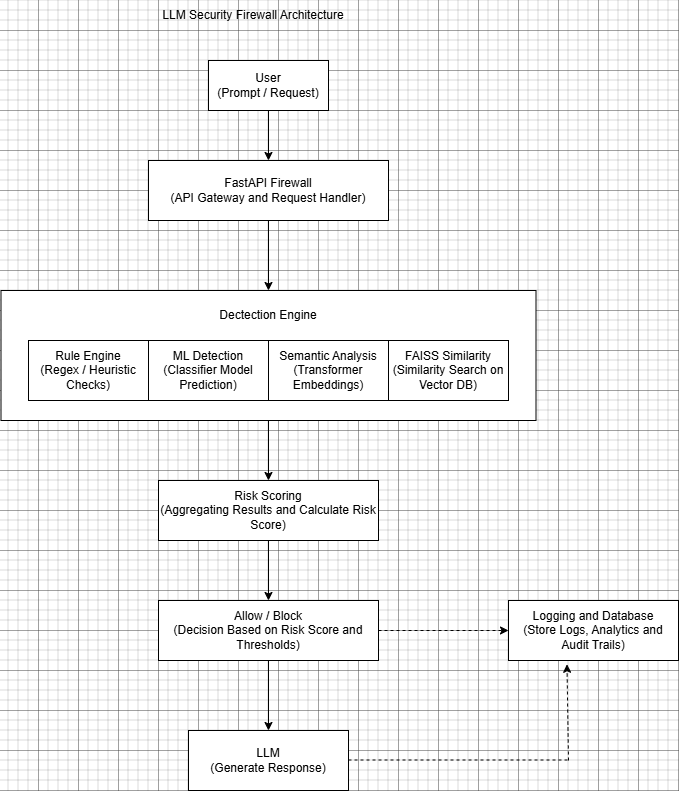

The diagram above was exported from draw.io. Its source (the exported page's mxGraphModel, read from the mxfile embedded in the PNG):
<mxGraphModel dx="963" dy="1791" grid="1" gridSize="10" guides="1" tooltips="1" connect="1" arrows="1" fold="1" page="1" pageScale="1" pageWidth="850" pageHeight="1100" math="0" shadow="0">
  <root>
    <mxCell id="0" />
    <mxCell id="1" parent="0" />
    <mxCell id="mWzSMPvDKklw0gGKHhGj-15" edge="1" parent="1" source="mWzSMPvDKklw0gGKHhGj-1" style="edgeStyle=orthogonalEdgeStyle;rounded=0;orthogonalLoop=1;jettySize=auto;html=1;entryX=0.5;entryY=0;entryDx=0;entryDy=0;" target="mWzSMPvDKklw0gGKHhGj-6">
      <mxGeometry relative="1" as="geometry" />
    </mxCell>
    <mxCell id="mWzSMPvDKklw0gGKHhGj-1" parent="1" style="rounded=0;whiteSpace=wrap;html=1;" value="User&lt;div&gt;(Prompt / Request)&lt;/div&gt;" vertex="1">
      <mxGeometry height="50" width="120" x="290" y="30" as="geometry" />
    </mxCell>
    <mxCell id="mWzSMPvDKklw0gGKHhGj-2" parent="1" style="rounded=0;whiteSpace=wrap;html=1;" value="" vertex="1">
      <mxGeometry height="60" width="120" x="350" y="310" as="geometry" />
    </mxCell>
    <mxCell id="mWzSMPvDKklw0gGKHhGj-17" edge="1" parent="1" source="mWzSMPvDKklw0gGKHhGj-3" style="edgeStyle=orthogonalEdgeStyle;rounded=0;orthogonalLoop=1;jettySize=auto;html=1;entryX=0.5;entryY=0;entryDx=0;entryDy=0;" target="mWzSMPvDKklw0gGKHhGj-11">
      <mxGeometry relative="1" as="geometry" />
    </mxCell>
    <mxCell id="mWzSMPvDKklw0gGKHhGj-3" parent="1" style="rounded=0;whiteSpace=wrap;html=1;" value="Detection Engine" vertex="1">
      <mxGeometry height="130" width="535" x="82.5" y="260" as="geometry" />
    </mxCell>
    <mxCell id="mWzSMPvDKklw0gGKHhGj-4" parent="1" style="rounded=0;whiteSpace=wrap;html=1;" value="Semantic Analysis&lt;div&gt;(Transformer Embeddings)&lt;/div&gt;" vertex="1">
      <mxGeometry height="60" width="120" x="350" y="310" as="geometry" />
    </mxCell>
    <mxCell id="mWzSMPvDKklw0gGKHhGj-5" parent="1" style="rounded=0;whiteSpace=wrap;html=1;" value="ML Detection&lt;div&gt;(Classifier Model Prediction)&lt;/div&gt;" vertex="1">
      <mxGeometry height="60" width="120" x="230" y="310" as="geometry" />
    </mxCell>
    <mxCell id="mWzSMPvDKklw0gGKHhGj-16" edge="1" parent="1" source="mWzSMPvDKklw0gGKHhGj-6" style="edgeStyle=orthogonalEdgeStyle;rounded=0;orthogonalLoop=1;jettySize=auto;html=1;entryX=0.5;entryY=0;entryDx=0;entryDy=0;" target="mWzSMPvDKklw0gGKHhGj-3">
      <mxGeometry relative="1" as="geometry" />
    </mxCell>
    <mxCell id="mWzSMPvDKklw0gGKHhGj-6" parent="1" style="rounded=0;whiteSpace=wrap;html=1;" value="FastAPI Firewall&lt;div&gt;(API Gateway and Request Handler)&lt;/div&gt;" vertex="1">
      <mxGeometry height="60" width="240" x="230" y="130" as="geometry" />
    </mxCell>
    <mxCell id="mWzSMPvDKklw0gGKHhGj-7" parent="1" style="rounded=0;whiteSpace=wrap;html=1;" value="FAISS Similarity&lt;div&gt;(Similarity Search on Vector DB)&lt;/div&gt;" vertex="1">
      <mxGeometry height="60" width="120" x="470" y="310" as="geometry" />
    </mxCell>
    <mxCell id="mWzSMPvDKklw0gGKHhGj-8" parent="1" style="rounded=0;whiteSpace=wrap;html=1;" value="Rule Engine&lt;div&gt;(Regex / Heuristic Checks)&lt;/div&gt;" vertex="1">
      <mxGeometry height="60" width="120" x="110" y="310" as="geometry" />
    </mxCell>
    <mxCell id="mWzSMPvDKklw0gGKHhGj-9" parent="1" style="text;html=1;whiteSpace=wrap;strokeColor=none;fillColor=none;align=center;verticalAlign=middle;rounded=0;autosize=1;resizable=0;" value="Dectection Engine" vertex="1">
      <mxGeometry height="30" width="120" x="290" y="270" as="geometry" />
    </mxCell>
    <mxCell id="mWzSMPvDKklw0gGKHhGj-18" edge="1" parent="1" source="mWzSMPvDKklw0gGKHhGj-11" style="edgeStyle=orthogonalEdgeStyle;rounded=0;orthogonalLoop=1;jettySize=auto;html=1;entryX=0.5;entryY=0;entryDx=0;entryDy=0;" target="mWzSMPvDKklw0gGKHhGj-12">
      <mxGeometry relative="1" as="geometry" />
    </mxCell>
    <mxCell id="mWzSMPvDKklw0gGKHhGj-11" parent="1" style="rounded=0;whiteSpace=wrap;html=1;" value="Risk Scoring&lt;div&gt;(Aggregating Results and Calculate Risk Score)&lt;/div&gt;" vertex="1">
      <mxGeometry height="60" width="220" x="240" y="450" as="geometry" />
    </mxCell>
    <mxCell id="mWzSMPvDKklw0gGKHhGj-19" edge="1" parent="1" source="mWzSMPvDKklw0gGKHhGj-12" style="edgeStyle=orthogonalEdgeStyle;rounded=0;orthogonalLoop=1;jettySize=auto;html=1;" target="mWzSMPvDKklw0gGKHhGj-13" value="">
      <mxGeometry relative="1" as="geometry" />
    </mxCell>
    <mxCell id="mWzSMPvDKklw0gGKHhGj-12" parent="1" style="rounded=0;whiteSpace=wrap;html=1;" value="Allow / Block&lt;div&gt;(Decision Based on Risk Score and Thresholds)&lt;/div&gt;" vertex="1">
      <mxGeometry height="60" width="220" x="240" y="570" as="geometry" />
    </mxCell>
    <mxCell id="mWzSMPvDKklw0gGKHhGj-13" parent="1" style="rounded=0;whiteSpace=wrap;html=1;" value="LLM&lt;div&gt;(Generate Response)&lt;/div&gt;" vertex="1">
      <mxGeometry height="60" width="160" x="270" y="700" as="geometry" />
    </mxCell>
    <mxCell id="mWzSMPvDKklw0gGKHhGj-14" parent="1" style="rounded=0;whiteSpace=wrap;html=1;" value="Logging and Database&lt;div&gt;(Store Logs, Analytics and Audit Trails)&lt;/div&gt;" vertex="1">
      <mxGeometry height="60" width="170" x="590" y="570" as="geometry" />
    </mxCell>
    <mxCell id="mWzSMPvDKklw0gGKHhGj-24" edge="1" parent="1" source="mWzSMPvDKklw0gGKHhGj-12" style="endArrow=classic;dashed=1;html=1;rounded=0;exitX=1;exitY=0.5;exitDx=0;exitDy=0;entryX=0;entryY=0.5;entryDx=0;entryDy=0;endFill=1;" target="mWzSMPvDKklw0gGKHhGj-14" value="">
      <mxGeometry height="50" relative="1" width="50" as="geometry">
        <Array as="points" />
        <mxPoint x="520" y="600" as="sourcePoint" />
        <mxPoint x="580" y="590" as="targetPoint" />
      </mxGeometry>
    </mxCell>
    <mxCell id="mWzSMPvDKklw0gGKHhGj-25" edge="1" parent="1" style="endArrow=none;dashed=1;html=1;rounded=0;exitX=1;exitY=0.25;exitDx=0;exitDy=0;" value="">
      <mxGeometry height="50" relative="1" width="50" as="geometry">
        <mxPoint x="430" y="729.5" as="sourcePoint" />
        <mxPoint x="650" y="729.5" as="targetPoint" />
      </mxGeometry>
    </mxCell>
    <mxCell id="mWzSMPvDKklw0gGKHhGj-28" edge="1" parent="1" style="endArrow=classic;dashed=1;html=1;rounded=0;endFill=1;entryX=0.344;entryY=1.063;entryDx=0;entryDy=0;entryPerimeter=0;" target="mWzSMPvDKklw0gGKHhGj-14" value="">
      <mxGeometry height="50" relative="1" width="50" as="geometry">
        <mxPoint x="650" y="730" as="sourcePoint" />
        <mxPoint x="650" y="670" as="targetPoint" />
      </mxGeometry>
    </mxCell>
    <mxCell id="mWzSMPvDKklw0gGKHhGj-30" parent="1" style="text;html=1;whiteSpace=wrap;strokeColor=none;fillColor=none;align=center;verticalAlign=middle;rounded=0;" value="LLM Security Firewall Architecture" vertex="1">
      <mxGeometry height="30" width="270" x="200" y="-30" as="geometry" />
    </mxCell>
  </root>
</mxGraphModel>